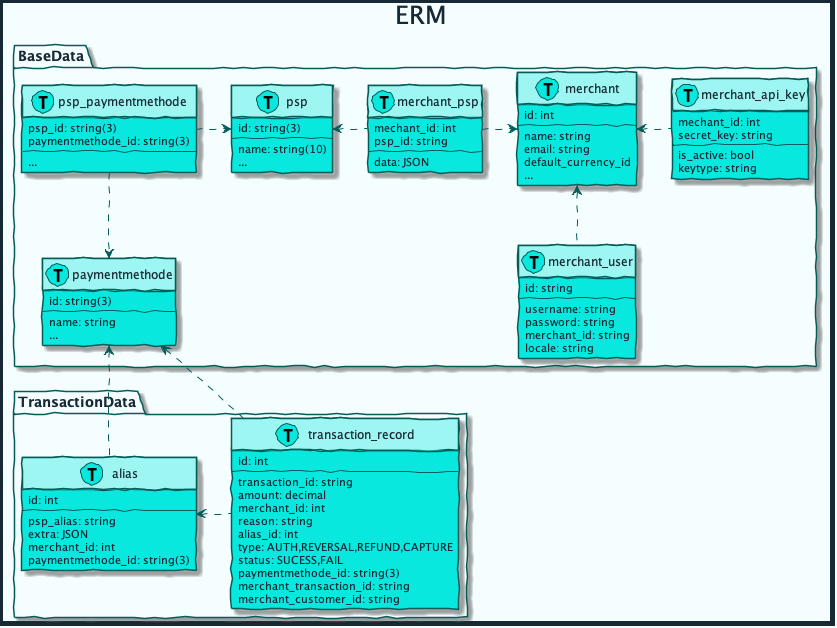

The diagram above was rendered by PlantUML. Its source (embedded in the PNG):
@startuml erm



skinparam handwritten true
skinparam sequenceMessageAlign center
skinparam ActorBackgroundColor #08E8DE
skinparam ActorBorderColor #035C58
skinparam ActorFontColor #172935
skinparam ActorFontName Raleway
skinparam ArrowColor #035C58
skinparam ArrowFontColor #172935
skinparam ArrowFontName Raleway
skinparam BackgroundColor #F5FEFE
skinparam ClassAttributeFontColor #172935
skinparam ClassAttributeFontName Raleway
skinparam ClassBackgroundColor #08E8DE
skinparam ClassBorderColor #035C58
skinparam ClassFontColor #172935
skinparam ClassFontName Raleway
skinparam ClassHeaderBackgroundColor #9DF6F2
skinparam ComponentBackgroundColor #3AEDE5
skinparam ComponentBorderColor #035C58
skinparam ComponentFontColor #172935
skinparam ComponentFontName Raleway
skinparam ControlBackgroundColor #08E8DE
skinparam ControlBorderColor #035C58
skinparam ControlFontColor #172935
skinparam ControlFontName Raleway
skinparam DiagramBorderColor #172935
skinparam DiagramBorderThickness 5
skinparam EntityBackgroundColor #08E8DE
skinparam EntityBorderColor #035C58
skinparam EntityFontColor #172935
skinparam EntityFontName Raleway
skinparam PackageBackgroundColor #F5FEFE
skinparam PackageBorderColor #035C58
skinparam PackageFontColor #172935
skinparam PackageFontName Raleway
skinparam SequenceLifeLineBorderColor #035C58
skinparam SequenceTitleFontColor #172935
skinparam SequenceTitleFontName Raleway
skinparam SequenceTitleFontSize 25
skinparam TitleFontColor #172935
skinparam TitleFontName Raleway
skinparam TitleFontSize 25

title ERM

package BaseData {
    class psp << (T, #08E8DE) >>{
        id: string(3)
        --
        name: string(10)
        ...
    }

    class paymentmethode << (T, #08E8DE) >>{
        id: string(3)
        --
        name: string
        ...
    }

    class psp_paymentmethode << (T, #08E8DE) >>{
        psp_id: string(3)
        paymentmethode_id: string(3)
        --
        ...
    }

    class merchant << (T, #08E8DE) >>{
        id: int
        --
        name: string 
        email: string
        default_currency_id
        ...
    }

    class merchant_api_key << (T, #08E8DE) >>{
        mechant_id: int
        secret_key: string
        --
        is_active: bool
        keytype: string
    }

    class merchant_psp << (T, #08E8DE) >>{
        mechant_id: int
        psp_id: string
        --
        data: JSON
    }

    class merchant_user << (T, #08E8DE) >>{
        id: string
        --
        username: string
        password: string
        merchant_id: string
        locale: string
    }

    merchant <. merchant_api_key 
    merchant_psp .> merchant
    psp <. merchant_psp
    merchant <-. merchant_user
    psp_paymentmethode .-> paymentmethode
    psp_paymentmethode .> psp
}

package TransactionData {
    class alias << (T, #08E8DE) >>{
        id: int
        --
        psp_alias: string
        extra: JSON
        merchant_id: int
        paymentmethode_id: string(3)
    }

    class transaction_record << (T, #08E8DE) >>{
        id: int
        --
        transaction_id: string
        amount: decimal
        merchant_id: int
        reason: string
        alias_id: int
        type: AUTH,REVERSAL,REFUND,CAPTURE
        status: SUCESS,FAIL
        paymentmethode_id: string(3)
        merchant_transaction_id: string
        merchant_customer_id: string
    }

    alias <. transaction_record
}

paymentmethode <.- alias
paymentmethode <.- transaction_record

@enduml